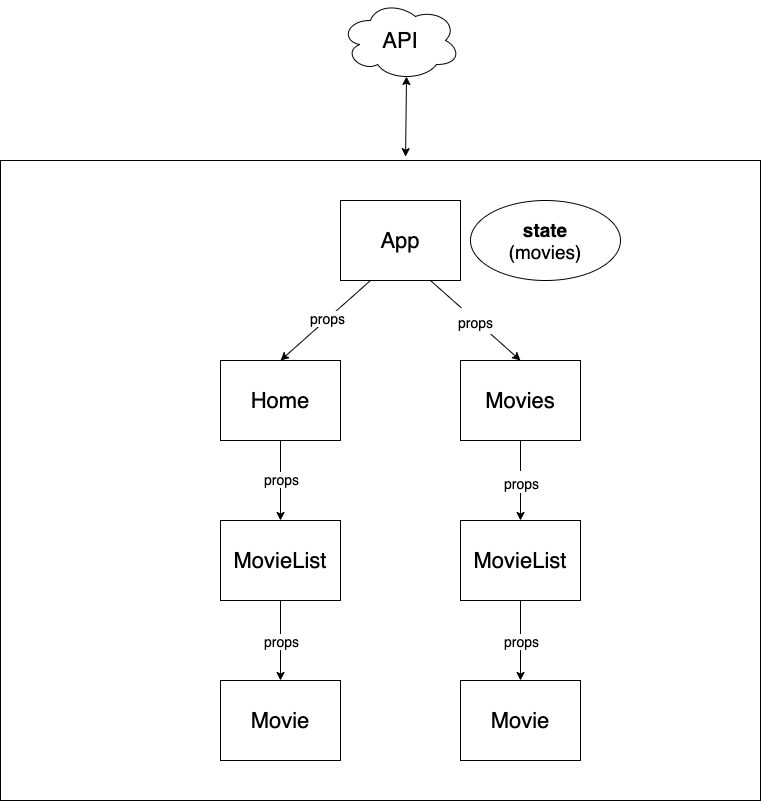

The diagram above was exported from draw.io. Its source (the exported page's mxGraphModel, read from the mxfile embedded in the PNG):
<mxGraphModel dx="1186" dy="806" grid="1" gridSize="10" guides="1" tooltips="1" connect="1" arrows="1" fold="1" page="1" pageScale="1" pageWidth="827" pageHeight="1169" math="0" shadow="0">
  <root>
    <mxCell id="0" />
    <mxCell id="1" parent="0" />
    <mxCell id="2" value="" style="rounded=0;whiteSpace=wrap;html=1;fontSize=22;" vertex="1" parent="1">
      <mxGeometry x="40" y="200" width="760" height="640" as="geometry" />
    </mxCell>
    <mxCell id="3" style="rounded=0;orthogonalLoop=1;jettySize=auto;html=1;exitX=0.25;exitY=1;exitDx=0;exitDy=0;entryX=0.5;entryY=0;entryDx=0;entryDy=0;fontSize=22;" edge="1" source="6" target="9" parent="1">
      <mxGeometry relative="1" as="geometry" />
    </mxCell>
    <mxCell id="4" value="props" style="edgeLabel;html=1;align=center;verticalAlign=middle;resizable=0;points=[];fontSize=14;" vertex="1" connectable="0" parent="3">
      <mxGeometry x="-0.0579" y="-1" relative="1" as="geometry">
        <mxPoint as="offset" />
      </mxGeometry>
    </mxCell>
    <mxCell id="5" value="&lt;font style=&quot;font-size: 14px&quot;&gt;props&lt;/font&gt;" style="rounded=0;orthogonalLoop=1;jettySize=auto;html=1;exitX=0.75;exitY=1;exitDx=0;exitDy=0;entryX=0.5;entryY=0;entryDx=0;entryDy=0;fontSize=22;" edge="1" source="6" target="12" parent="1">
      <mxGeometry relative="1" as="geometry" />
    </mxCell>
    <mxCell id="6" value="App" style="rounded=0;whiteSpace=wrap;html=1;fontSize=22;" vertex="1" parent="1">
      <mxGeometry x="380" y="240" width="120" height="80" as="geometry" />
    </mxCell>
    <mxCell id="7" style="edgeStyle=orthogonalEdgeStyle;rounded=0;orthogonalLoop=1;jettySize=auto;html=1;exitX=0.5;exitY=1;exitDx=0;exitDy=0;entryX=0.5;entryY=0;entryDx=0;entryDy=0;fontSize=22;" edge="1" source="9" target="15" parent="1">
      <mxGeometry relative="1" as="geometry" />
    </mxCell>
    <mxCell id="8" value="props" style="edgeLabel;html=1;align=center;verticalAlign=middle;resizable=0;points=[];fontSize=14;" vertex="1" connectable="0" parent="7">
      <mxGeometry x="-0.05" y="-2" relative="1" as="geometry">
        <mxPoint x="2" as="offset" />
      </mxGeometry>
    </mxCell>
    <mxCell id="9" value="Home" style="rounded=0;whiteSpace=wrap;html=1;fontSize=22;" vertex="1" parent="1">
      <mxGeometry x="260" y="400" width="120" height="80" as="geometry" />
    </mxCell>
    <mxCell id="10" style="edgeStyle=orthogonalEdgeStyle;rounded=0;orthogonalLoop=1;jettySize=auto;html=1;exitX=0.5;exitY=1;exitDx=0;exitDy=0;entryX=0.5;entryY=0;entryDx=0;entryDy=0;fontSize=22;" edge="1" source="12" target="18" parent="1">
      <mxGeometry relative="1" as="geometry" />
    </mxCell>
    <mxCell id="11" value="&lt;font style=&quot;font-size: 14px&quot;&gt;props&lt;/font&gt;" style="edgeLabel;html=1;align=center;verticalAlign=middle;resizable=0;points=[];fontSize=19;" vertex="1" connectable="0" parent="10">
      <mxGeometry x="-0.1" relative="1" as="geometry">
        <mxPoint y="4" as="offset" />
      </mxGeometry>
    </mxCell>
    <mxCell id="12" value="Movies" style="rounded=0;whiteSpace=wrap;html=1;fontSize=22;" vertex="1" parent="1">
      <mxGeometry x="500" y="400" width="120" height="80" as="geometry" />
    </mxCell>
    <mxCell id="13" style="edgeStyle=none;rounded=0;orthogonalLoop=1;jettySize=auto;html=1;exitX=0.5;exitY=1;exitDx=0;exitDy=0;entryX=0.5;entryY=0;entryDx=0;entryDy=0;fontSize=22;" edge="1" source="15" target="19" parent="1">
      <mxGeometry relative="1" as="geometry" />
    </mxCell>
    <mxCell id="14" value="props" style="edgeLabel;html=1;align=center;verticalAlign=middle;resizable=0;points=[];fontSize=14;" vertex="1" connectable="0" parent="13">
      <mxGeometry x="-0.275" y="-1" relative="1" as="geometry">
        <mxPoint x="1" y="11" as="offset" />
      </mxGeometry>
    </mxCell>
    <mxCell id="15" value="MovieList" style="rounded=0;whiteSpace=wrap;html=1;fontSize=22;" vertex="1" parent="1">
      <mxGeometry x="260" y="560" width="120" height="80" as="geometry" />
    </mxCell>
    <mxCell id="16" style="edgeStyle=none;rounded=0;orthogonalLoop=1;jettySize=auto;html=1;exitX=0.5;exitY=1;exitDx=0;exitDy=0;entryX=0.5;entryY=0;entryDx=0;entryDy=0;fontSize=22;" edge="1" source="18" target="20" parent="1">
      <mxGeometry relative="1" as="geometry" />
    </mxCell>
    <mxCell id="17" value="props" style="edgeLabel;html=1;align=center;verticalAlign=middle;resizable=0;points=[];fontSize=14;" vertex="1" connectable="0" parent="16">
      <mxGeometry x="-0.175" y="4" relative="1" as="geometry">
        <mxPoint x="-4" y="7" as="offset" />
      </mxGeometry>
    </mxCell>
    <mxCell id="18" value="MovieList" style="rounded=0;whiteSpace=wrap;html=1;fontSize=22;" vertex="1" parent="1">
      <mxGeometry x="500" y="560" width="120" height="80" as="geometry" />
    </mxCell>
    <mxCell id="19" value="Movie" style="rounded=0;whiteSpace=wrap;html=1;fontSize=22;" vertex="1" parent="1">
      <mxGeometry x="260" y="720" width="120" height="80" as="geometry" />
    </mxCell>
    <mxCell id="20" value="Movie" style="rounded=0;whiteSpace=wrap;html=1;fontSize=22;" vertex="1" parent="1">
      <mxGeometry x="500" y="720" width="120" height="80" as="geometry" />
    </mxCell>
    <mxCell id="21" value="API" style="ellipse;shape=cloud;whiteSpace=wrap;html=1;fontSize=22;" vertex="1" parent="1">
      <mxGeometry x="380" y="40" width="120" height="80" as="geometry" />
    </mxCell>
    <mxCell id="22" value="&lt;b&gt;state&lt;/b&gt;&lt;br style=&quot;font-size: 19px&quot;&gt;(movies)" style="ellipse;whiteSpace=wrap;html=1;fontSize=19;" vertex="1" parent="1">
      <mxGeometry x="510" y="240" width="150" height="80" as="geometry" />
    </mxCell>
    <mxCell id="23" value="" style="endArrow=classic;startArrow=classic;html=1;fontSize=19;exitX=0.533;exitY=-0.006;exitDx=0;exitDy=0;exitPerimeter=0;entryX=0.55;entryY=0.95;entryDx=0;entryDy=0;entryPerimeter=0;" edge="1" source="2" target="21" parent="1">
      <mxGeometry width="50" height="50" relative="1" as="geometry">
        <mxPoint x="430" y="180" as="sourcePoint" />
        <mxPoint x="446" y="140" as="targetPoint" />
      </mxGeometry>
    </mxCell>
  </root>
</mxGraphModel>